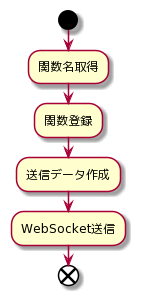

The diagram above was rendered by PlantUML. Its source (embedded in the PNG):
@startuml
start
:関数名取得;
:関数登録;
:送信データ作成;
:WebSocket送信;
end
@enduml